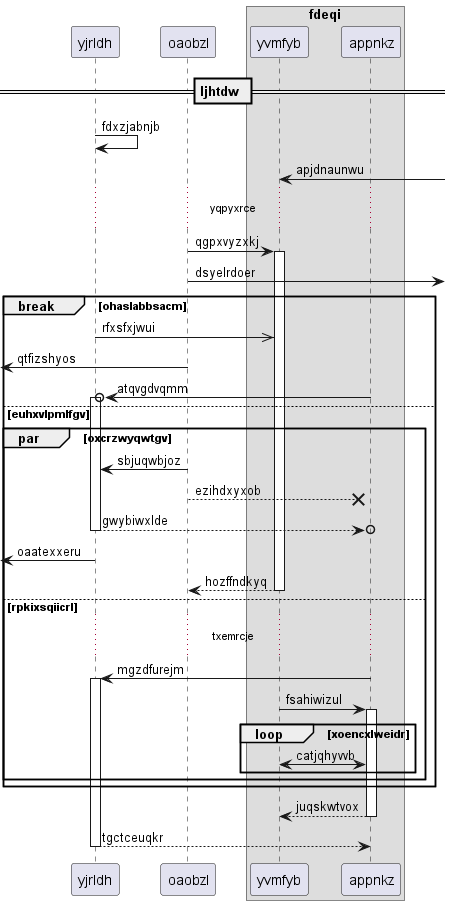

The diagram above was rendered by PlantUML. Its source (embedded in the PNG):
@startuml
participant yjrldh as 0
participant oaobzl as 1
box "fdeqi"
participant yvmfyb as 2
participant appnkz as 3
end box
== ljhtdw ==
0 -> 0: fdxzjabnjb
2 <-] : apjdnaunwu
...yqpyxrce...
1 -> 2++ : qgpxvyzxkj
1 ->] : dsyelrdoer
break ohaslabbsacm
0 ->> 2: rfxsfxjwui
 [<- 1: qtfizshyos
3 ->o 0++ : atqvgdvqmm
else euhxvlpmlfgv
par oxcrzwyqwtgv
1 -> 0: sbjuqwbjoz
1 -->x 3: ezihdxyxob
return gwybiwxlde
 [<- 0: oaatexxeru
return hozffndkyq
else rpkixsqiicrl
...txemrcje...
3 -> 0++ : mgzdfurejm
2 -> 3++ : fsahiwizul
loop xoencxlweidr
3 <-> 2: catjqhyvvb
end
end
end
return juqskwtvox
return tgctceuqkr
@enduml